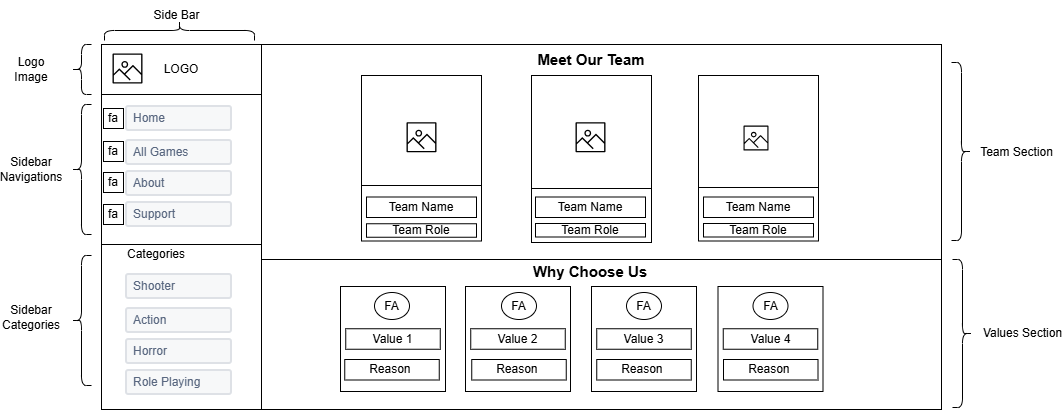

The diagram above was exported from draw.io. Its source (the exported page's mxGraphModel, read from the mxfile embedded in the PNG):
<mxGraphModel dx="1060" dy="633" grid="1" gridSize="10" guides="1" tooltips="1" connect="1" arrows="1" fold="1" page="1" pageScale="1" pageWidth="827" pageHeight="1169" math="0" shadow="0">
  <root>
    <mxCell id="0" />
    <mxCell id="1" parent="0" />
    <mxCell id="kcT_HwHxKg4al_i5GlbH-673" value="" style="rounded=0;whiteSpace=wrap;html=1;" vertex="1" parent="1">
      <mxGeometry x="270" y="185" width="680" height="365" as="geometry" />
    </mxCell>
    <mxCell id="kcT_HwHxKg4al_i5GlbH-675" value="" style="rounded=0;whiteSpace=wrap;html=1;" vertex="1" parent="1">
      <mxGeometry x="110" y="185" width="160" height="355" as="geometry" />
    </mxCell>
    <mxCell id="kcT_HwHxKg4al_i5GlbH-677" value="LOGO" style="rounded=0;whiteSpace=wrap;html=1;" vertex="1" parent="1">
      <mxGeometry x="110" y="185" width="160" height="50" as="geometry" />
    </mxCell>
    <mxCell id="kcT_HwHxKg4al_i5GlbH-678" value="" style="sketch=0;outlineConnect=0;fontColor=#232F3E;gradientColor=none;fillColor=#000000;strokeColor=none;dashed=0;verticalLabelPosition=bottom;verticalAlign=top;align=center;html=1;fontSize=12;fontStyle=0;aspect=fixed;pointerEvents=1;shape=mxgraph.aws4.container_registry_image;" vertex="1" parent="1">
      <mxGeometry x="121" y="194" width="30" height="30" as="geometry" />
    </mxCell>
    <mxCell id="kcT_HwHxKg4al_i5GlbH-679" value="" style="rounded=0;whiteSpace=wrap;html=1;" vertex="1" parent="1">
      <mxGeometry x="110" y="235" width="160" height="150" as="geometry" />
    </mxCell>
    <mxCell id="kcT_HwHxKg4al_i5GlbH-680" value="" style="rounded=0;whiteSpace=wrap;html=1;" vertex="1" parent="1">
      <mxGeometry x="110" y="385" width="160" height="165" as="geometry" />
    </mxCell>
    <mxCell id="kcT_HwHxKg4al_i5GlbH-681" value="Home" style="rounded=1;arcSize=9;fillColor=#F7F8F9;align=left;spacingLeft=5;strokeColor=#DEE1E6;html=1;strokeWidth=2;fontColor=#596780;fontSize=12" vertex="1" parent="1">
      <mxGeometry x="135" y="247" width="105" height="24" as="geometry" />
    </mxCell>
    <mxCell id="kcT_HwHxKg4al_i5GlbH-682" value="About" style="rounded=1;arcSize=9;fillColor=#F7F8F9;align=left;spacingLeft=5;strokeColor=#DEE1E6;html=1;strokeWidth=2;fontColor=#596780;fontSize=12" vertex="1" parent="1">
      <mxGeometry x="135" y="312" width="105" height="24" as="geometry" />
    </mxCell>
    <mxCell id="kcT_HwHxKg4al_i5GlbH-683" value="Support" style="rounded=1;arcSize=9;fillColor=#F7F8F9;align=left;spacingLeft=5;strokeColor=#DEE1E6;html=1;strokeWidth=2;fontColor=#596780;fontSize=12" vertex="1" parent="1">
      <mxGeometry x="135" y="343" width="105" height="24" as="geometry" />
    </mxCell>
    <mxCell id="kcT_HwHxKg4al_i5GlbH-684" value="All Games" style="rounded=1;arcSize=9;fillColor=#F7F8F9;align=left;spacingLeft=5;strokeColor=#DEE1E6;html=1;strokeWidth=2;fontColor=#596780;fontSize=12" vertex="1" parent="1">
      <mxGeometry x="135" y="281" width="105" height="24" as="geometry" />
    </mxCell>
    <mxCell id="kcT_HwHxKg4al_i5GlbH-685" value="Shooter" style="rounded=1;arcSize=9;fillColor=#F7F8F9;align=left;spacingLeft=5;strokeColor=#DEE1E6;html=1;strokeWidth=2;fontColor=#596780;fontSize=12" vertex="1" parent="1">
      <mxGeometry x="135" y="415" width="105" height="24" as="geometry" />
    </mxCell>
    <mxCell id="kcT_HwHxKg4al_i5GlbH-686" value="Horror" style="rounded=1;arcSize=9;fillColor=#F7F8F9;align=left;spacingLeft=5;strokeColor=#DEE1E6;html=1;strokeWidth=2;fontColor=#596780;fontSize=12" vertex="1" parent="1">
      <mxGeometry x="135" y="480" width="105" height="24" as="geometry" />
    </mxCell>
    <mxCell id="kcT_HwHxKg4al_i5GlbH-687" value="Role Playing" style="rounded=1;arcSize=9;fillColor=#F7F8F9;align=left;spacingLeft=5;strokeColor=#DEE1E6;html=1;strokeWidth=2;fontColor=#596780;fontSize=12" vertex="1" parent="1">
      <mxGeometry x="135" y="511" width="105" height="24" as="geometry" />
    </mxCell>
    <mxCell id="kcT_HwHxKg4al_i5GlbH-688" value="Action" style="rounded=1;arcSize=9;fillColor=#F7F8F9;align=left;spacingLeft=5;strokeColor=#DEE1E6;html=1;strokeWidth=2;fontColor=#596780;fontSize=12" vertex="1" parent="1">
      <mxGeometry x="135" y="449" width="105" height="24" as="geometry" />
    </mxCell>
    <mxCell id="kcT_HwHxKg4al_i5GlbH-689" value="fa" style="whiteSpace=wrap;html=1;aspect=fixed;" vertex="1" parent="1">
      <mxGeometry x="112" y="249" width="20" height="20" as="geometry" />
    </mxCell>
    <mxCell id="kcT_HwHxKg4al_i5GlbH-690" value="fa" style="whiteSpace=wrap;html=1;aspect=fixed;" vertex="1" parent="1">
      <mxGeometry x="112" y="282" width="20" height="20" as="geometry" />
    </mxCell>
    <mxCell id="kcT_HwHxKg4al_i5GlbH-691" value="fa" style="whiteSpace=wrap;html=1;aspect=fixed;" vertex="1" parent="1">
      <mxGeometry x="112" y="313" width="20" height="20" as="geometry" />
    </mxCell>
    <mxCell id="kcT_HwHxKg4al_i5GlbH-692" value="fa" style="whiteSpace=wrap;html=1;aspect=fixed;" vertex="1" parent="1">
      <mxGeometry x="112" y="345" width="20" height="20" as="geometry" />
    </mxCell>
    <mxCell id="kcT_HwHxKg4al_i5GlbH-693" value="Categories" style="text;html=1;whiteSpace=wrap;strokeColor=none;fillColor=none;align=center;verticalAlign=middle;rounded=0;" vertex="1" parent="1">
      <mxGeometry x="135" y="380" width="60" height="30" as="geometry" />
    </mxCell>
    <mxCell id="kcT_HwHxKg4al_i5GlbH-694" value="" style="shape=curlyBracket;whiteSpace=wrap;html=1;rounded=1;labelPosition=left;verticalLabelPosition=middle;align=right;verticalAlign=middle;" vertex="1" parent="1">
      <mxGeometry x="80" y="245" width="20" height="130" as="geometry" />
    </mxCell>
    <mxCell id="kcT_HwHxKg4al_i5GlbH-695" value="" style="shape=curlyBracket;whiteSpace=wrap;html=1;rounded=1;labelPosition=left;verticalLabelPosition=middle;align=right;verticalAlign=middle;" vertex="1" parent="1">
      <mxGeometry x="80" y="396" width="20" height="130" as="geometry" />
    </mxCell>
    <mxCell id="kcT_HwHxKg4al_i5GlbH-696" value="" style="shape=curlyBracket;whiteSpace=wrap;html=1;rounded=1;labelPosition=left;verticalLabelPosition=middle;align=right;verticalAlign=middle;" vertex="1" parent="1">
      <mxGeometry x="80" y="185" width="20" height="50" as="geometry" />
    </mxCell>
    <mxCell id="kcT_HwHxKg4al_i5GlbH-697" value="Logo Image" style="text;html=1;whiteSpace=wrap;strokeColor=none;fillColor=none;align=center;verticalAlign=middle;rounded=0;" vertex="1" parent="1">
      <mxGeometry x="10" y="195" width="60" height="30" as="geometry" />
    </mxCell>
    <mxCell id="kcT_HwHxKg4al_i5GlbH-698" value="Sidebar Navigations" style="text;html=1;whiteSpace=wrap;strokeColor=none;fillColor=none;align=center;verticalAlign=middle;rounded=0;" vertex="1" parent="1">
      <mxGeometry x="10" y="295" width="60" height="30" as="geometry" />
    </mxCell>
    <mxCell id="kcT_HwHxKg4al_i5GlbH-699" value="Sidebar Categories" style="text;html=1;whiteSpace=wrap;strokeColor=none;fillColor=none;align=center;verticalAlign=middle;rounded=0;" vertex="1" parent="1">
      <mxGeometry x="10" y="443" width="60" height="30" as="geometry" />
    </mxCell>
    <mxCell id="kcT_HwHxKg4al_i5GlbH-700" value="" style="shape=curlyBracket;whiteSpace=wrap;html=1;rounded=1;labelPosition=left;verticalLabelPosition=middle;align=right;verticalAlign=middle;rotation=90;" vertex="1" parent="1">
      <mxGeometry x="178" y="96" width="20" height="150" as="geometry" />
    </mxCell>
    <mxCell id="kcT_HwHxKg4al_i5GlbH-701" value="Side Bar" style="text;html=1;whiteSpace=wrap;strokeColor=none;fillColor=none;align=center;verticalAlign=middle;rounded=0;" vertex="1" parent="1">
      <mxGeometry x="144.25" y="141" width="82.5" height="30" as="geometry" />
    </mxCell>
    <mxCell id="kcT_HwHxKg4al_i5GlbH-725" value="" style="shape=curlyBracket;whiteSpace=wrap;html=1;rounded=1;labelPosition=left;verticalLabelPosition=middle;align=right;verticalAlign=middle;rotation=-180;" vertex="1" parent="1">
      <mxGeometry x="960" y="203" width="20" height="178" as="geometry" />
    </mxCell>
    <mxCell id="kcT_HwHxKg4al_i5GlbH-726" value="Team Section" style="text;html=1;whiteSpace=wrap;strokeColor=none;fillColor=none;align=center;verticalAlign=middle;rounded=0;" vertex="1" parent="1">
      <mxGeometry x="984" y="277.5" width="82.5" height="30" as="geometry" />
    </mxCell>
    <mxCell id="kcT_HwHxKg4al_i5GlbH-754" value="" style="rounded=0;whiteSpace=wrap;html=1;" vertex="1" parent="1">
      <mxGeometry x="270" y="185" width="680" height="215" as="geometry" />
    </mxCell>
    <mxCell id="kcT_HwHxKg4al_i5GlbH-755" value="" style="rounded=0;whiteSpace=wrap;html=1;" vertex="1" parent="1">
      <mxGeometry x="370" y="226" width="120" height="155.5" as="geometry" />
    </mxCell>
    <mxCell id="kcT_HwHxKg4al_i5GlbH-756" value="&lt;b&gt;&lt;font style=&quot;font-size: 15px;&quot;&gt;Meet Our Team&lt;/font&gt;&lt;/b&gt;" style="text;html=1;whiteSpace=wrap;strokeColor=none;fillColor=none;align=center;verticalAlign=middle;rounded=0;" vertex="1" parent="1">
      <mxGeometry x="545" y="184.5" width="110" height="30" as="geometry" />
    </mxCell>
    <mxCell id="kcT_HwHxKg4al_i5GlbH-757" value="" style="rounded=0;whiteSpace=wrap;html=1;" vertex="1" parent="1">
      <mxGeometry x="540" y="228" width="120" height="155" as="geometry" />
    </mxCell>
    <mxCell id="kcT_HwHxKg4al_i5GlbH-758" value="" style="rounded=0;whiteSpace=wrap;html=1;" vertex="1" parent="1">
      <mxGeometry x="707" y="226.5" width="120" height="155" as="geometry" />
    </mxCell>
    <mxCell id="kcT_HwHxKg4al_i5GlbH-763" value="" style="rounded=0;whiteSpace=wrap;html=1;" vertex="1" parent="1">
      <mxGeometry x="370" y="216" width="120" height="110" as="geometry" />
    </mxCell>
    <mxCell id="kcT_HwHxKg4al_i5GlbH-764" value="" style="rounded=0;whiteSpace=wrap;html=1;" vertex="1" parent="1">
      <mxGeometry x="540" y="216" width="120" height="113" as="geometry" />
    </mxCell>
    <mxCell id="kcT_HwHxKg4al_i5GlbH-765" value="" style="rounded=0;whiteSpace=wrap;html=1;" vertex="1" parent="1">
      <mxGeometry x="707" y="216" width="120" height="112" as="geometry" />
    </mxCell>
    <mxCell id="kcT_HwHxKg4al_i5GlbH-766" value="Team Name" style="rounded=0;whiteSpace=wrap;html=1;" vertex="1" parent="1">
      <mxGeometry x="544" y="337.5" width="110" height="20.5" as="geometry" />
    </mxCell>
    <mxCell id="kcT_HwHxKg4al_i5GlbH-767" value="Team Role" style="rounded=0;whiteSpace=wrap;html=1;" vertex="1" parent="1">
      <mxGeometry x="544" y="364" width="110" height="13.5" as="geometry" />
    </mxCell>
    <mxCell id="kcT_HwHxKg4al_i5GlbH-768" value="Team Name" style="rounded=0;whiteSpace=wrap;html=1;" vertex="1" parent="1">
      <mxGeometry x="712" y="337.5" width="110" height="20.5" as="geometry" />
    </mxCell>
    <mxCell id="kcT_HwHxKg4al_i5GlbH-769" value="Team Name" style="rounded=0;whiteSpace=wrap;html=1;" vertex="1" parent="1">
      <mxGeometry x="375" y="337.5" width="110" height="20.5" as="geometry" />
    </mxCell>
    <mxCell id="kcT_HwHxKg4al_i5GlbH-770" value="Team Role" style="rounded=0;whiteSpace=wrap;html=1;" vertex="1" parent="1">
      <mxGeometry x="712" y="364" width="110" height="13.5" as="geometry" />
    </mxCell>
    <mxCell id="kcT_HwHxKg4al_i5GlbH-771" value="Team Role" style="rounded=0;whiteSpace=wrap;html=1;" vertex="1" parent="1">
      <mxGeometry x="375" y="364.25" width="110" height="13.5" as="geometry" />
    </mxCell>
    <mxCell id="kcT_HwHxKg4al_i5GlbH-772" value="" style="sketch=0;outlineConnect=0;fontColor=#232F3E;gradientColor=none;fillColor=#000000;strokeColor=none;dashed=0;verticalLabelPosition=bottom;verticalAlign=top;align=center;html=1;fontSize=12;fontStyle=0;aspect=fixed;pointerEvents=1;shape=mxgraph.aws4.container_registry_image;" vertex="1" parent="1">
      <mxGeometry x="415" y="262.75" width="30" height="30" as="geometry" />
    </mxCell>
    <mxCell id="kcT_HwHxKg4al_i5GlbH-773" value="" style="sketch=0;outlineConnect=0;fontColor=#232F3E;gradientColor=none;fillColor=#000000;strokeColor=none;dashed=0;verticalLabelPosition=bottom;verticalAlign=top;align=center;html=1;fontSize=12;fontStyle=0;aspect=fixed;pointerEvents=1;shape=mxgraph.aws4.container_registry_image;" vertex="1" parent="1">
      <mxGeometry x="584" y="262.75" width="30" height="30" as="geometry" />
    </mxCell>
    <mxCell id="kcT_HwHxKg4al_i5GlbH-774" value="" style="sketch=0;outlineConnect=0;fontColor=#232F3E;gradientColor=none;fillColor=#000000;strokeColor=none;dashed=0;verticalLabelPosition=bottom;verticalAlign=top;align=center;html=1;fontSize=12;fontStyle=0;aspect=fixed;pointerEvents=1;shape=mxgraph.aws4.container_registry_image;" vertex="1" parent="1">
      <mxGeometry x="752" y="266" width="25" height="25" as="geometry" />
    </mxCell>
    <mxCell id="kcT_HwHxKg4al_i5GlbH-776" value="&lt;b&gt;&lt;font style=&quot;font-size: 15px;&quot;&gt;Why Choose Us&lt;/font&gt;&lt;/b&gt;" style="text;html=1;whiteSpace=wrap;strokeColor=none;fillColor=none;align=center;verticalAlign=middle;rounded=0;" vertex="1" parent="1">
      <mxGeometry x="536" y="397" width="126" height="30" as="geometry" />
    </mxCell>
    <mxCell id="kcT_HwHxKg4al_i5GlbH-777" value="" style="whiteSpace=wrap;html=1;aspect=fixed;" vertex="1" parent="1">
      <mxGeometry x="349" y="427" width="105" height="105" as="geometry" />
    </mxCell>
    <mxCell id="kcT_HwHxKg4al_i5GlbH-778" value="" style="whiteSpace=wrap;html=1;aspect=fixed;" vertex="1" parent="1">
      <mxGeometry x="474" y="427" width="105" height="105" as="geometry" />
    </mxCell>
    <mxCell id="kcT_HwHxKg4al_i5GlbH-779" value="" style="whiteSpace=wrap;html=1;aspect=fixed;" vertex="1" parent="1">
      <mxGeometry x="600" y="427" width="105" height="105" as="geometry" />
    </mxCell>
    <mxCell id="kcT_HwHxKg4al_i5GlbH-780" value="" style="whiteSpace=wrap;html=1;aspect=fixed;" vertex="1" parent="1">
      <mxGeometry x="726.5" y="427" width="105" height="105" as="geometry" />
    </mxCell>
    <mxCell id="kcT_HwHxKg4al_i5GlbH-782" value="FA" style="ellipse;whiteSpace=wrap;html=1;" vertex="1" parent="1">
      <mxGeometry x="383" y="433" width="35" height="27" as="geometry" />
    </mxCell>
    <mxCell id="kcT_HwHxKg4al_i5GlbH-783" value="FA" style="ellipse;whiteSpace=wrap;html=1;" vertex="1" parent="1">
      <mxGeometry x="510" y="433" width="35" height="27" as="geometry" />
    </mxCell>
    <mxCell id="kcT_HwHxKg4al_i5GlbH-785" value="FA" style="ellipse;whiteSpace=wrap;html=1;" vertex="1" parent="1">
      <mxGeometry x="635" y="433" width="35" height="27" as="geometry" />
    </mxCell>
    <mxCell id="kcT_HwHxKg4al_i5GlbH-786" value="FA" style="ellipse;whiteSpace=wrap;html=1;" vertex="1" parent="1">
      <mxGeometry x="761.5" y="433" width="35" height="27" as="geometry" />
    </mxCell>
    <mxCell id="kcT_HwHxKg4al_i5GlbH-787" value="Value 1" style="rounded=0;whiteSpace=wrap;html=1;" vertex="1" parent="1">
      <mxGeometry x="354.25" y="469.25" width="94.5" height="20.5" as="geometry" />
    </mxCell>
    <mxCell id="kcT_HwHxKg4al_i5GlbH-788" value="Reason&amp;nbsp;" style="rounded=0;whiteSpace=wrap;html=1;" vertex="1" parent="1">
      <mxGeometry x="353.25" y="500" width="94.5" height="20.5" as="geometry" />
    </mxCell>
    <mxCell id="kcT_HwHxKg4al_i5GlbH-789" value="Value&amp;nbsp;2" style="rounded=0;whiteSpace=wrap;html=1;" vertex="1" parent="1">
      <mxGeometry x="479.25" y="469.25" width="94.5" height="20.5" as="geometry" />
    </mxCell>
    <mxCell id="kcT_HwHxKg4al_i5GlbH-790" value="Reason&amp;nbsp;" style="rounded=0;whiteSpace=wrap;html=1;" vertex="1" parent="1">
      <mxGeometry x="480.25" y="500" width="94.5" height="20.5" as="geometry" />
    </mxCell>
    <mxCell id="kcT_HwHxKg4al_i5GlbH-791" value="Reason&amp;nbsp;" style="rounded=0;whiteSpace=wrap;html=1;" vertex="1" parent="1">
      <mxGeometry x="605.25" y="500" width="94.5" height="20.5" as="geometry" />
    </mxCell>
    <mxCell id="kcT_HwHxKg4al_i5GlbH-792" value="Value 3" style="rounded=0;whiteSpace=wrap;html=1;" vertex="1" parent="1">
      <mxGeometry x="605.25" y="469.25" width="94.5" height="20.5" as="geometry" />
    </mxCell>
    <mxCell id="kcT_HwHxKg4al_i5GlbH-794" value="Reason&amp;nbsp;" style="rounded=0;whiteSpace=wrap;html=1;" vertex="1" parent="1">
      <mxGeometry x="732" y="500" width="94.5" height="20.5" as="geometry" />
    </mxCell>
    <mxCell id="kcT_HwHxKg4al_i5GlbH-795" value="Value 4" style="rounded=0;whiteSpace=wrap;html=1;" vertex="1" parent="1">
      <mxGeometry x="731.75" y="469.25" width="94.5" height="20.5" as="geometry" />
    </mxCell>
    <mxCell id="kcT_HwHxKg4al_i5GlbH-796" value="" style="shape=curlyBracket;whiteSpace=wrap;html=1;rounded=1;labelPosition=left;verticalLabelPosition=middle;align=right;verticalAlign=middle;rotation=-180;" vertex="1" parent="1">
      <mxGeometry x="961" y="400" width="20" height="148" as="geometry" />
    </mxCell>
    <mxCell id="kcT_HwHxKg4al_i5GlbH-797" value="Values Section" style="text;html=1;whiteSpace=wrap;strokeColor=none;fillColor=none;align=center;verticalAlign=middle;rounded=0;" vertex="1" parent="1">
      <mxGeometry x="990" y="459" width="82.5" height="30" as="geometry" />
    </mxCell>
  </root>
</mxGraphModel>